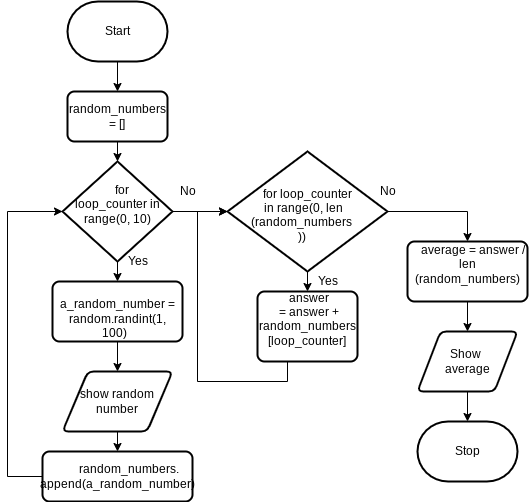

The diagram above was exported from draw.io. Its source (the exported page's mxGraphModel, read from the mxfile embedded in the PNG):
<mxGraphModel dx="214" dy="400" grid="1" gridSize="10" guides="1" tooltips="1" connect="1" arrows="1" fold="1" page="1" pageScale="1" pageWidth="850" pageHeight="1100" math="0" shadow="0">
  <root>
    <mxCell id="0" />
    <mxCell id="1" parent="0" />
    <mxCell id="16" style="edgeStyle=none;html=1;" edge="1" parent="1" source="2" target="15">
      <mxGeometry relative="1" as="geometry" />
    </mxCell>
    <mxCell id="2" value="Start" style="strokeWidth=2;html=1;shape=mxgraph.flowchart.terminator;whiteSpace=wrap;" parent="1" vertex="1">
      <mxGeometry x="290" y="40" width="100" height="60" as="geometry" />
    </mxCell>
    <mxCell id="13" value="Stop" style="strokeWidth=2;html=1;shape=mxgraph.flowchart.terminator;whiteSpace=wrap;" parent="1" vertex="1">
      <mxGeometry x="640" y="460" width="100" height="60" as="geometry" />
    </mxCell>
    <mxCell id="19" style="edgeStyle=none;html=1;entryX=0.5;entryY=0;entryDx=0;entryDy=0;" edge="1" parent="1" source="14" target="18">
      <mxGeometry relative="1" as="geometry" />
    </mxCell>
    <mxCell id="26" style="edgeStyle=orthogonalEdgeStyle;rounded=0;html=1;entryX=0;entryY=0.5;entryDx=0;entryDy=0;entryPerimeter=0;" edge="1" parent="1" source="14" target="28">
      <mxGeometry relative="1" as="geometry">
        <mxPoint x="450" y="260" as="targetPoint" />
      </mxGeometry>
    </mxCell>
    <mxCell id="14" value="&lt;div&gt;&amp;nbsp; &amp;nbsp; for&amp;nbsp;&lt;/div&gt;&lt;div&gt;loop_counter in range(0, 10)&lt;/div&gt;&lt;div&gt;&lt;br&gt;&lt;/div&gt;" style="strokeWidth=2;html=1;shape=mxgraph.flowchart.decision;whiteSpace=wrap;" vertex="1" parent="1">
      <mxGeometry x="285" y="200" width="110" height="100" as="geometry" />
    </mxCell>
    <mxCell id="17" style="edgeStyle=none;html=1;entryX=0.5;entryY=0;entryDx=0;entryDy=0;entryPerimeter=0;" edge="1" parent="1" source="15" target="14">
      <mxGeometry relative="1" as="geometry" />
    </mxCell>
    <mxCell id="15" value="&lt;div&gt;&amp;nbsp; &amp;nbsp; random_numbers = []&lt;/div&gt;&lt;div&gt;&lt;br&gt;&lt;/div&gt;" style="rounded=1;whiteSpace=wrap;html=1;absoluteArcSize=1;arcSize=14;strokeWidth=2;" vertex="1" parent="1">
      <mxGeometry x="290" y="130" width="100" height="50" as="geometry" />
    </mxCell>
    <mxCell id="21" style="edgeStyle=none;html=1;entryX=0.5;entryY=0;entryDx=0;entryDy=0;" edge="1" parent="1" source="18" target="20">
      <mxGeometry relative="1" as="geometry" />
    </mxCell>
    <mxCell id="18" value="&lt;div&gt;&amp;nbsp; &amp;nbsp; &amp;nbsp; &amp;nbsp; a_random_number = random.randint(1, 100)&amp;nbsp;&amp;nbsp;&lt;/div&gt;" style="rounded=1;whiteSpace=wrap;html=1;absoluteArcSize=1;arcSize=14;strokeWidth=2;" vertex="1" parent="1">
      <mxGeometry x="275" y="320" width="130" height="60" as="geometry" />
    </mxCell>
    <mxCell id="24" style="edgeStyle=none;html=1;entryX=0.5;entryY=0;entryDx=0;entryDy=0;" edge="1" parent="1" source="20" target="23">
      <mxGeometry relative="1" as="geometry" />
    </mxCell>
    <mxCell id="20" value="show random number" style="shape=parallelogram;html=1;strokeWidth=2;perimeter=parallelogramPerimeter;whiteSpace=wrap;rounded=1;arcSize=12;size=0.23;" vertex="1" parent="1">
      <mxGeometry x="285" y="410" width="110" height="60" as="geometry" />
    </mxCell>
    <mxCell id="22" value="Yes" style="text;html=1;align=center;verticalAlign=middle;resizable=0;points=[];autosize=1;strokeColor=none;fillColor=none;" vertex="1" parent="1">
      <mxGeometry x="340" y="290" width="40" height="20" as="geometry" />
    </mxCell>
    <mxCell id="25" style="edgeStyle=orthogonalEdgeStyle;html=1;entryX=0;entryY=0.5;entryDx=0;entryDy=0;entryPerimeter=0;rounded=0;" edge="1" parent="1" source="23" target="14">
      <mxGeometry relative="1" as="geometry">
        <Array as="points">
          <mxPoint x="230" y="515" />
          <mxPoint x="230" y="250" />
        </Array>
      </mxGeometry>
    </mxCell>
    <mxCell id="23" value="&lt;div&gt;&amp;nbsp; &amp;nbsp; &amp;nbsp; &amp;nbsp; random_numbers.&lt;/div&gt;&lt;div&gt;append(a_random_number)&lt;/div&gt;" style="rounded=1;whiteSpace=wrap;html=1;absoluteArcSize=1;arcSize=14;strokeWidth=2;" vertex="1" parent="1">
      <mxGeometry x="265" y="490" width="150" height="50" as="geometry" />
    </mxCell>
    <mxCell id="27" value="No" style="text;html=1;align=center;verticalAlign=middle;resizable=0;points=[];autosize=1;strokeColor=none;fillColor=none;" vertex="1" parent="1">
      <mxGeometry x="395" y="220" width="30" height="20" as="geometry" />
    </mxCell>
    <mxCell id="31" style="edgeStyle=orthogonalEdgeStyle;rounded=0;html=1;" edge="1" parent="1" source="28" target="30">
      <mxGeometry relative="1" as="geometry" />
    </mxCell>
    <mxCell id="35" style="edgeStyle=orthogonalEdgeStyle;rounded=0;html=1;entryX=0.5;entryY=0;entryDx=0;entryDy=0;" edge="1" parent="1" source="28" target="34">
      <mxGeometry relative="1" as="geometry" />
    </mxCell>
    <mxCell id="28" value="&lt;div&gt;&amp;nbsp; &amp;nbsp; for loop_counter&lt;/div&gt;&lt;div&gt;&amp;nbsp;in range(0, len&lt;/div&gt;&lt;div&gt;(random_numbers&lt;/div&gt;&lt;div&gt;))&lt;/div&gt;&lt;div&gt;&lt;br&gt;&lt;/div&gt;" style="strokeWidth=2;html=1;shape=mxgraph.flowchart.decision;whiteSpace=wrap;spacingTop=22;spacingRight=11;" vertex="1" parent="1">
      <mxGeometry x="450" y="190" width="160" height="120" as="geometry" />
    </mxCell>
    <mxCell id="33" style="edgeStyle=orthogonalEdgeStyle;rounded=0;html=1;entryX=0;entryY=0.5;entryDx=0;entryDy=0;entryPerimeter=0;" edge="1" parent="1" source="30" target="28">
      <mxGeometry relative="1" as="geometry">
        <Array as="points">
          <mxPoint x="510" y="420" />
          <mxPoint x="420" y="420" />
          <mxPoint x="420" y="250" />
        </Array>
      </mxGeometry>
    </mxCell>
    <mxCell id="30" value="&lt;div&gt;&amp;nbsp;answer&lt;/div&gt;&lt;div&gt;&amp;nbsp;= answer + random_numbers&lt;/div&gt;&lt;div&gt;[loop_counter]&lt;/div&gt;&lt;div&gt;&lt;br&gt;&lt;/div&gt;" style="rounded=1;whiteSpace=wrap;html=1;absoluteArcSize=1;arcSize=14;strokeWidth=2;" vertex="1" parent="1">
      <mxGeometry x="480" y="330" width="100" height="70" as="geometry" />
    </mxCell>
    <mxCell id="32" value="Yes" style="text;html=1;align=center;verticalAlign=middle;resizable=0;points=[];autosize=1;strokeColor=none;fillColor=none;" vertex="1" parent="1">
      <mxGeometry x="530" y="310" width="40" height="20" as="geometry" />
    </mxCell>
    <mxCell id="38" style="edgeStyle=orthogonalEdgeStyle;rounded=0;html=1;entryX=0.5;entryY=0;entryDx=0;entryDy=0;" edge="1" parent="1" source="34" target="37">
      <mxGeometry relative="1" as="geometry" />
    </mxCell>
    <mxCell id="34" value="&lt;div&gt;&amp;nbsp; &amp;nbsp; average = answer / len&lt;/div&gt;&lt;div&gt;(random_numbers)&lt;/div&gt;&lt;div&gt;&lt;br&gt;&lt;/div&gt;" style="rounded=1;whiteSpace=wrap;html=1;absoluteArcSize=1;arcSize=14;strokeWidth=2;" vertex="1" parent="1">
      <mxGeometry x="630" y="280" width="120" height="60" as="geometry" />
    </mxCell>
    <mxCell id="36" value="No" style="text;html=1;align=center;verticalAlign=middle;resizable=0;points=[];autosize=1;strokeColor=none;fillColor=none;" vertex="1" parent="1">
      <mxGeometry x="595" y="220" width="30" height="20" as="geometry" />
    </mxCell>
    <mxCell id="40" style="edgeStyle=orthogonalEdgeStyle;rounded=0;html=1;entryX=0.5;entryY=0;entryDx=0;entryDy=0;entryPerimeter=0;" edge="1" parent="1" source="37" target="13">
      <mxGeometry relative="1" as="geometry" />
    </mxCell>
    <mxCell id="37" value="Show &lt;br&gt;average" style="shape=parallelogram;html=1;strokeWidth=2;perimeter=parallelogramPerimeter;whiteSpace=wrap;rounded=1;arcSize=12;size=0.23;" vertex="1" parent="1">
      <mxGeometry x="640" y="370" width="100" height="60" as="geometry" />
    </mxCell>
  </root>
</mxGraphModel>